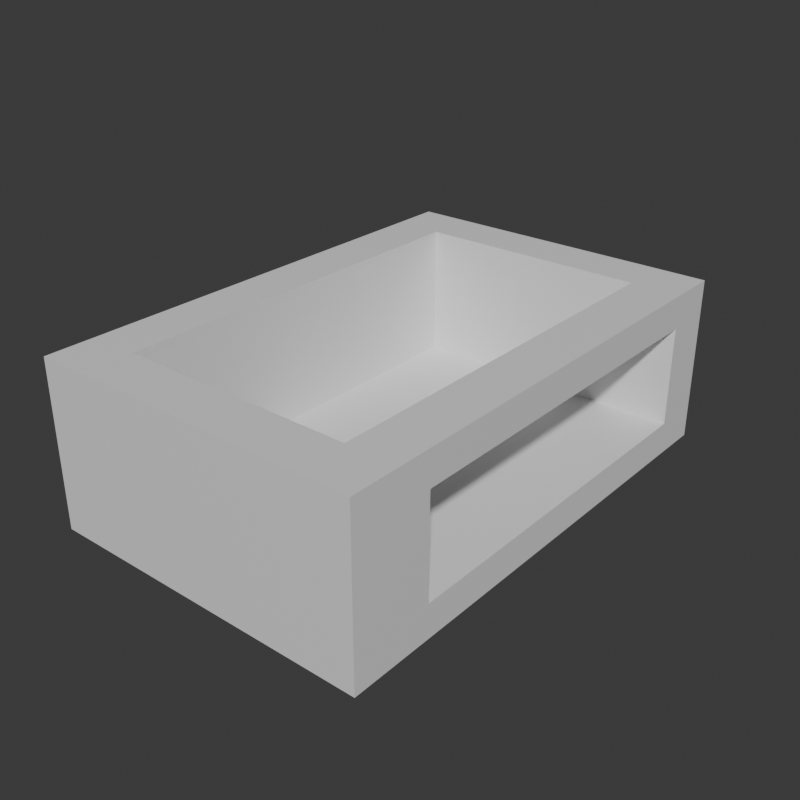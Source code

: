 # Source: Stage_Building_Arcade_WestGroundEnd_01.blend  (saved by Blender 5.2.45; exported with 4.5.12 LTS)
import bpy
from mathutils import Matrix  # noqa: F401  (used for matrix-valued properties, if any)

bpy.ops.wm.read_factory_settings(use_empty=True)
scene = bpy.context.scene
scene.name = 'Scene'

# ---- collections
col_collection = bpy.data.collections.new('Collection'); scene.collection.children.link(col_collection)

# ---- materials (node trees are filled in below, after node groups)
mat_concrete = bpy.data.materials.new('Concrete')
mat_concrete.diffuse_color = (0.6, 0.6, 0.6, 1.0)
mat_rebar = bpy.data.materials.new('Rebar')
mat_rebar.diffuse_color = (0.15, 0.25, 0.6, 1.0)

# ---- material node trees
mat_concrete.use_nodes = True; mat_concrete.node_tree.nodes.clear()
_N = mat_concrete.node_tree.nodes; _L = mat_concrete.node_tree.links
n0 = _N.new('ShaderNodeBsdfPrincipled'); n0.name = 'Principled BSDF'; n0.location = (-200, 100)
n0.inputs[10].default_value = 0.005
n1 = _N.new('ShaderNodeOutputMaterial'); n1.name = 'Material Output'; n1.location = (200, 100)
_L.new(n0.outputs[0], n1.inputs[0])
n1.is_active_output = True
mat_rebar.use_nodes = True; mat_rebar.node_tree.nodes.clear()
_N = mat_rebar.node_tree.nodes; _L = mat_rebar.node_tree.links
n0 = _N.new('ShaderNodeBsdfPrincipled'); n0.name = 'Principled BSDF'; n0.location = (-200, 100)
n0.inputs[10].default_value = 0.005
n1 = _N.new('ShaderNodeOutputMaterial'); n1.name = 'Material Output'; n1.location = (200, 100)
_L.new(n0.outputs[0], n1.inputs[0])
n1.is_active_output = True

# ---- world
world_world = bpy.data.worlds.new('World'); scene.world = world_world
world_world.use_nodes = True; world_world.node_tree.nodes.clear()
_N = world_world.node_tree.nodes; _L = world_world.node_tree.links
n0 = _N.new('ShaderNodeOutputWorld'); n0.name = 'World Output'; n0.location = (200, 100)
n1 = _N.new('ShaderNodeBackground'); n1.name = 'Background'; n1.location = (-200, 100)
n1.inputs[0].default_value = (0.05088, 0.05088, 0.05088, 1.0)
_L.new(n1.outputs[0], n0.inputs[0])
n0.is_active_output = True
world_world.color = (0.05088, 0.05088, 0.05088)
world_world.sun_shadow_jitter_overblur = 0.0

# ---- meshes
me_stage_building_arcade_westgroundend_01_concrete = bpy.data.meshes.new('Stage_Building_Arcade_WestGroundEnd_01_Concrete')
me_stage_building_arcade_westgroundend_01_concrete.from_pydata([(-7.6, -6.0, 0.0), (0.4, -6.0, 0.0), (-7.6, 6.0, 0.0), (0.4, 6.0, 0.0), (-7.6, -6.0, 0.8), (0.4, -6.0, 0.8), (-7.6, 6.0, 0.8), (0.4, 6.0, 0.8), (-7.6, -6.0, 0.8), (-7.2, -6.0, 0.8), (-7.6, 6.0, 0.8), (-7.2, 6.0, 0.8), (-7.6, -6.0, 4.0), (-7.2, -6.0, 4.0), (-7.6, 6.0, 4.0), (-7.2, 6.0, 4.0), (-6.8, -6.0, 0.8), (-6.4, -6.0, 0.8), (-6.8, 6.0, 0.8), (-6.4, 6.0, 0.8), (-6.8, -6.0, 4.0), (-6.4, -6.0, 4.0), (-6.8, 6.0, 4.0), (-6.4, 6.0, 4.0), (-7.2, -6.0, 0.8), (-6.8, -6.0, 0.8), (-7.2, -5.6, 0.8), (-6.8, -5.6, 0.8), (-7.2, -6.0, 4.0), (-6.8, -6.0, 4.0), (-7.2, -5.6, 4.0), (-6.8, -5.6, 4.0), (-7.2, 5.6, 0.8), (-6.8, 5.6, 0.8), (-7.2, 6.0, 0.8), (-6.8, 6.0, 0.8), (-7.2, 5.6, 4.0), (-6.8, 5.6, 4.0), (-7.2, 6.0, 4.0), (-6.8, 6.0, 4.0), (-0.8, -6.0, 0.8), (-0.4, -6.0, 0.8), (-0.8, -4.0, 0.8), (-0.4, -4.0, 0.8), (-0.8, -6.0, 4.0), (-0.4, -6.0, 4.0), (-0.8, -4.0, 4.0), (-0.4, -4.0, 4.0), (0.0, -6.0, 0.8), (0.4, -6.0, 0.8), (0.0, -4.0, 0.8), (0.4, -4.0, 0.8), (0.0, -6.0, 4.0), (0.4, -6.0, 4.0), (0.0, -4.0, 4.0), (0.4, -4.0, 4.0), (-0.4, -6.0, 0.8), (0.0, -6.0, 0.8), (-0.4, -5.6, 0.8), (0.0, -5.6, 0.8), (-0.4, -6.0, 4.0), (0.0, -6.0, 4.0), (-0.4, -5.6, 4.0), (0.0, -5.6, 4.0), (-0.4, -4.4, 0.8), (0.0, -4.4, 0.8), (-0.4, -4.0, 0.8), (0.0, -4.0, 0.8), (-0.4, -4.4, 4.0), (0.0, -4.4, 4.0), (-0.4, -4.0, 4.0), (0.0, -4.0, 4.0), (-0.8, -4.0, 3.2), (0.4, -4.0, 3.2), (-0.8, 4.8, 3.2), (0.4, 4.8, 3.2), (-0.8, -4.0, 4.0), (0.4, -4.0, 4.0), (-0.8, 4.8, 4.0), (0.4, 4.8, 4.0), (-0.8, 4.8, 0.8), (-0.4, 4.8, 0.8), (-0.8, 6.0, 0.8), (-0.4, 6.0, 0.8), (-0.8, 4.8, 4.0), (-0.4, 4.8, 4.0), (-0.8, 6.0, 4.0), (-0.4, 6.0, 4.0), (0.0, 4.8, 0.8), (0.4, 4.8, 0.8), (0.0, 6.0, 0.8), (0.4, 6.0, 0.8), (0.0, 4.8, 4.0), (0.4, 4.8, 4.0), (0.0, 6.0, 4.0), (0.4, 6.0, 4.0), (-0.4, 4.8, 0.8), (0.0, 4.8, 0.8), (-0.4, 5.2, 0.8), (0.0, 5.2, 0.8), (-0.4, 4.8, 4.0), (0.0, 4.8, 4.0), (-0.4, 5.2, 4.0), (0.0, 5.2, 4.0), (-0.4, 5.6, 0.8), (0.0, 5.6, 0.8), (-0.4, 6.0, 0.8), (0.0, 6.0, 0.8), (-0.4, 5.6, 4.0), (0.0, 5.6, 4.0), (-0.4, 6.0, 4.0), (0.0, 6.0, 4.0), (-6.4, -6.0, 0.8), (-0.8, -6.0, 0.8), (-6.4, -5.6, 0.8), (-0.8, -5.6, 0.8), (-6.4, -6.0, 4.0), (-0.8, -6.0, 4.0), (-6.4, -5.6, 4.0), (-0.8, -5.6, 4.0), (-6.4, -5.2, 0.8), (-0.8, -5.2, 0.8), (-6.4, -4.8, 0.8), (-0.8, -4.8, 0.8), (-6.4, -5.2, 4.0), (-0.8, -5.2, 4.0), (-6.4, -4.8, 4.0), (-0.8, -4.8, 4.0), (-6.4, -5.6, 0.8), (-6.0, -5.6, 0.8), (-6.4, -5.2, 0.8), (-6.0, -5.2, 0.8), (-6.4, -5.6, 4.0), (-6.0, -5.6, 4.0), (-6.4, -5.2, 4.0), (-6.0, -5.2, 4.0), (-1.2, -5.6, 0.8), (-0.8, -5.6, 0.8), (-1.2, -5.2, 0.8), (-0.8, -5.2, 0.8), (-1.2, -5.6, 4.0), (-0.8, -5.6, 4.0), (-1.2, -5.2, 4.0), (-0.8, -5.2, 4.0), (-6.4, 4.8, 0.8), (-0.8, 4.8, 0.8), (-6.4, 5.2, 0.8), (-0.8, 5.2, 0.8), (-6.4, 4.8, 4.0), (-0.8, 4.8, 4.0), (-6.4, 5.2, 4.0), (-0.8, 5.2, 4.0), (-6.4, 5.6, 0.8), (-0.8, 5.6, 0.8), (-6.4, 6.0, 0.8), (-0.8, 6.0, 0.8), (-6.4, 5.6, 4.0), (-0.8, 5.6, 4.0), (-6.4, 6.0, 4.0), (-0.8, 6.0, 4.0), (-6.4, 5.2, 0.8), (-6.0, 5.2, 0.8), (-6.4, 5.6, 0.8), (-6.0, 5.6, 0.8), (-6.4, 5.2, 4.0), (-6.0, 5.2, 4.0), (-6.4, 5.6, 4.0), (-6.0, 5.6, 4.0), (-1.2, 5.2, 0.8), (-0.8, 5.2, 0.8), (-1.2, 5.6, 0.8), (-0.8, 5.6, 0.8), (-1.2, 5.2, 4.0), (-0.8, 5.2, 4.0), (-1.2, 5.6, 4.0), (-0.8, 5.6, 4.0)], [], [(0, 2, 3, 1), (4, 5, 7, 6), (0, 1, 5, 4), (2, 6, 7, 3), (0, 4, 6, 2), (1, 3, 7, 5), (8, 10, 11, 9), (12, 13, 15, 14), (8, 9, 13, 12), (10, 14, 15, 11), (8, 12, 14, 10), (9, 11, 15, 13), (16, 18, 19, 17), (20, 21, 23, 22), (16, 17, 21, 20), (18, 22, 23, 19), (16, 20, 22, 18), (17, 19, 23, 21), (24, 26, 27, 25), (28, 29, 31, 30), (24, 25, 29, 28), (26, 30, 31, 27), (24, 28, 30, 26), (25, 27, 31, 29), (32, 34, 35, 33), (36, 37, 39, 38), (32, 33, 37, 36), (34, 38, 39, 35), (32, 36, 38, 34), (33, 35, 39, 37), (40, 42, 43, 41), (44, 45, 47, 46), (40, 41, 45, 44), (42, 46, 47, 43), (40, 44, 46, 42), (41, 43, 47, 45), (48, 50, 51, 49), (52, 53, 55, 54), (48, 49, 53, 52), (50, 54, 55, 51), (48, 52, 54, 50), (49, 51, 55, 53), (56, 58, 59, 57), (60, 61, 63, 62), (56, 57, 61, 60), (58, 62, 63, 59), (56, 60, 62, 58), (57, 59, 63, 61), (64, 66, 67, 65), (68, 69, 71, 70), (64, 65, 69, 68), (66, 70, 71, 67), (64, 68, 70, 66), (65, 67, 71, 69), (72, 74, 75, 73), (76, 77, 79, 78), (72, 73, 77, 76), (74, 78, 79, 75), (72, 76, 78, 74), (73, 75, 79, 77), (80, 82, 83, 81), (84, 85, 87, 86), (80, 81, 85, 84), (82, 86, 87, 83), (80, 84, 86, 82), (81, 83, 87, 85), (88, 90, 91, 89), (92, 93, 95, 94), (88, 89, 93, 92), (90, 94, 95, 91), (88, 92, 94, 90), (89, 91, 95, 93), (96, 98, 99, 97), (100, 101, 103, 102), (96, 97, 101, 100), (98, 102, 103, 99), (96, 100, 102, 98), (97, 99, 103, 101), (104, 106, 107, 105), (108, 109, 111, 110), (104, 105, 109, 108), (106, 110, 111, 107), (104, 108, 110, 106), (105, 107, 111, 109), (112, 114, 115, 113), (116, 117, 119, 118), (112, 113, 117, 116), (114, 118, 119, 115), (112, 116, 118, 114), (113, 115, 119, 117), (120, 122, 123, 121), (124, 125, 127, 126), (120, 121, 125, 124), (122, 126, 127, 123), (120, 124, 126, 122), (121, 123, 127, 125), (128, 130, 131, 129), (132, 133, 135, 134), (128, 129, 133, 132), (130, 134, 135, 131), (128, 132, 134, 130), (129, 131, 135, 133), (136, 138, 139, 137), (140, 141, 143, 142), (136, 137, 141, 140), (138, 142, 143, 139), (136, 140, 142, 138), (137, 139, 143, 141), (144, 146, 147, 145), (148, 149, 151, 150), (144, 145, 149, 148), (146, 150, 151, 147), (144, 148, 150, 146), (145, 147, 151, 149), (152, 154, 155, 153), (156, 157, 159, 158), (152, 153, 157, 156), (154, 158, 159, 155), (152, 156, 158, 154), (153, 155, 159, 157), (160, 162, 163, 161), (164, 165, 167, 166), (160, 161, 165, 164), (162, 166, 167, 163), (160, 164, 166, 162), (161, 163, 167, 165), (168, 170, 171, 169), (172, 173, 175, 174), (168, 169, 173, 172), (170, 174, 175, 171), (168, 172, 174, 170), (169, 171, 175, 173)])
me_stage_building_arcade_westgroundend_01_concrete.materials.append(mat_concrete)
me_stage_building_arcade_westgroundend_01_concrete.update()
me_stage_building_arcade_westgroundend_01_rebar = bpy.data.meshes.new('Stage_Building_Arcade_WestGroundEnd_01_Rebar')
me_stage_building_arcade_westgroundend_01_rebar.from_pydata([(-7.2, -5.6, 0.8), (-6.8, -5.6, 0.8), (-7.2, 5.6, 0.8), (-6.8, 5.6, 0.8), (-7.2, -5.6, 4.0), (-6.8, -5.6, 4.0), (-7.2, 5.6, 4.0), (-6.8, 5.6, 4.0), (-0.4, -5.6, 0.8), (0.0, -5.6, 0.8), (-0.4, -4.4, 0.8), (0.0, -4.4, 0.8), (-0.4, -5.6, 4.0), (0.0, -5.6, 4.0), (-0.4, -4.4, 4.0), (0.0, -4.4, 4.0), (-0.4, 5.2, 0.8), (0.0, 5.2, 0.8), (-0.4, 5.6, 0.8), (0.0, 5.6, 0.8), (-0.4, 5.2, 4.0), (0.0, 5.2, 4.0), (-0.4, 5.6, 4.0), (0.0, 5.6, 4.0), (-6.0, -5.6, 0.8), (-1.2, -5.6, 0.8), (-6.0, -5.2, 0.8), (-1.2, -5.2, 0.8), (-6.0, -5.6, 4.0), (-1.2, -5.6, 4.0), (-6.0, -5.2, 4.0), (-1.2, -5.2, 4.0), (-6.0, 5.2, 0.8), (-1.2, 5.2, 0.8), (-6.0, 5.6, 0.8), (-1.2, 5.6, 0.8), (-6.0, 5.2, 4.0), (-1.2, 5.2, 4.0), (-6.0, 5.6, 4.0), (-1.2, 5.6, 4.0)], [], [(0, 2, 3, 1), (4, 5, 7, 6), (0, 1, 5, 4), (2, 6, 7, 3), (0, 4, 6, 2), (1, 3, 7, 5), (8, 10, 11, 9), (12, 13, 15, 14), (8, 9, 13, 12), (10, 14, 15, 11), (8, 12, 14, 10), (9, 11, 15, 13), (16, 18, 19, 17), (20, 21, 23, 22), (16, 17, 21, 20), (18, 22, 23, 19), (16, 20, 22, 18), (17, 19, 23, 21), (24, 26, 27, 25), (28, 29, 31, 30), (24, 25, 29, 28), (26, 30, 31, 27), (24, 28, 30, 26), (25, 27, 31, 29), (32, 34, 35, 33), (36, 37, 39, 38), (32, 33, 37, 36), (34, 38, 39, 35), (32, 36, 38, 34), (33, 35, 39, 37)])
me_stage_building_arcade_westgroundend_01_rebar.materials.append(mat_rebar)
me_stage_building_arcade_westgroundend_01_rebar.update()

# ---- objects
ob_stage_building_arcade_westgroundend_01 = bpy.data.objects.new('Stage_Building_Arcade_WestGroundEnd_01', None)
ob_stage_building_arcade_westgroundend_01_concrete = bpy.data.objects.new('Stage_Building_Arcade_WestGroundEnd_01_Concrete', me_stage_building_arcade_westgroundend_01_concrete)
ob_stage_building_arcade_westgroundend_01_rebar = bpy.data.objects.new('Stage_Building_Arcade_WestGroundEnd_01_Rebar', me_stage_building_arcade_westgroundend_01_rebar)

# ---- transforms, parenting, visibility, modifiers, constraints
ob_stage_building_arcade_westgroundend_01.location = (0.0, 0.0, 0.0)
ob_stage_building_arcade_westgroundend_01_concrete.parent = ob_stage_building_arcade_westgroundend_01
ob_stage_building_arcade_westgroundend_01_concrete.location = (0.0, 0.0, 0.0)
ob_stage_building_arcade_westgroundend_01_rebar.parent = ob_stage_building_arcade_westgroundend_01
ob_stage_building_arcade_westgroundend_01_rebar.location = (0.0, 0.0, 0.0)

# ---- collection membership
col_collection.objects.link(ob_stage_building_arcade_westgroundend_01)
col_collection.objects.link(ob_stage_building_arcade_westgroundend_01_concrete)
col_collection.objects.link(ob_stage_building_arcade_westgroundend_01_rebar)

# ---- scene / render settings (as saved in the file)
scene.frame_start = 1; scene.frame_end = 250; scene.frame_set(1)
scene.render.engine = 'BLENDER_EEVEE_NEXT'
scene.render.resolution_x = 900
scene.render.resolution_y = 900
scene.render.bake_bias = 0.0
scene.render.bake_samples = 0
scene.render.compositor_device = 'GPU'
scene.eevee.use_volume_custom_range = False
scene.eevee.fast_gi_thickness_near = 0.1
scene.eevee.fast_gi_thickness_far = 0.0
scene.eevee.ray_tracing_options.screen_trace_thickness = 0.1
bpy.context.view_layer.update()

# ---- added for rendering (the .blend has no active camera and no usable light): camera, sun
cam_auto = bpy.data.cameras.new('AutoCamera')
cam_auto.lens = 50.0
cam_auto.sensor_width = 36.0
cam_auto.clip_end = 1000.0
ob_auto_camera = bpy.data.objects.new('AutoCamera', cam_auto)
scene.collection.objects.link(ob_auto_camera)
ob_auto_camera.location = (10.2475, -16.617, 13.078)
ob_auto_camera.rotation_euler = (1.09748, -7.21219e-08, 0.694738)
scene.camera = ob_auto_camera
light_auto_sun = bpy.data.lights.new('AutoSun', 'SUN')
light_auto_sun.energy = 3.0
light_auto_sun.angle = 0.0523599
ob_auto_sun = bpy.data.objects.new('AutoSun', light_auto_sun)
scene.collection.objects.link(ob_auto_sun)
ob_auto_sun.rotation_euler = (0.872665, 0.174533, 0.523599)
bpy.context.view_layer.update()
